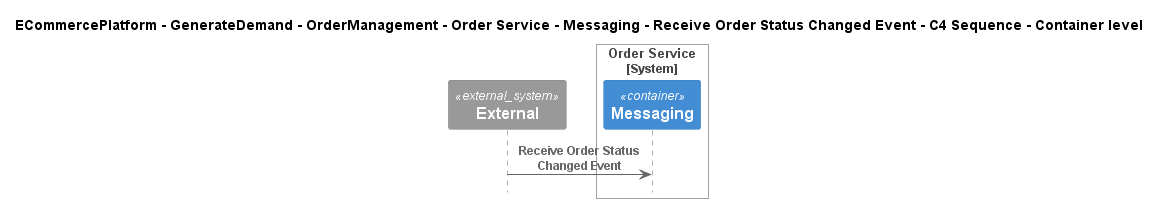

The diagram above was rendered by PlantUML. Its source (embedded in the PNG):
@startuml
!include ..\..\..\..\..\..\..\..\..\.c4s\C4_Sequence.puml

title ECommercePlatform - GenerateDemand - OrderManagement - Order Service - Messaging - Receive Order Status Changed Event - C4 Sequence - Container level

System_Ext(C4InterFlow.SoftwareSystems.ExternalSystem, "External", "")

System_Boundary(ECommercePlatform.GenerateDemand.OrderManagement.SoftwareSystems.OrderService, "Order Service")
    Container(ECommercePlatform.GenerateDemand.OrderManagement.SoftwareSystems.OrderService.Containers.Messaging, "Messaging", "", "")
Boundary_End()

Rel(C4InterFlow.SoftwareSystems.ExternalSystem, ECommercePlatform.GenerateDemand.OrderManagement.SoftwareSystems.OrderService.Containers.Messaging, "Receive Order Status Changed Event")


@enduml